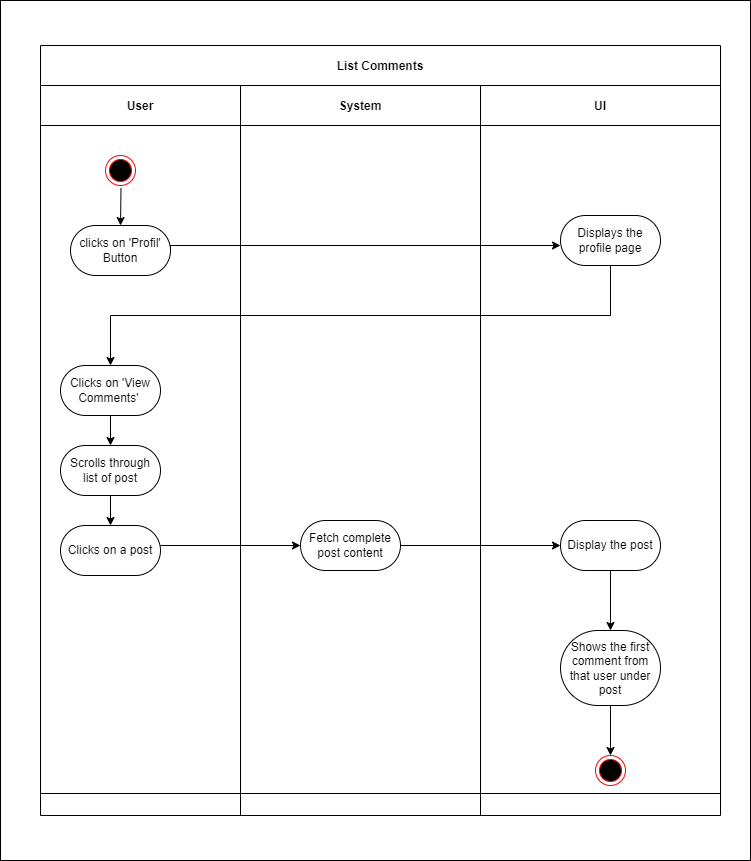

The diagram above was exported from draw.io. Its source (the exported page's mxGraphModel, read from the mxfile embedded in the PNG):
<mxGraphModel dx="1872" dy="2247" grid="1" gridSize="10" guides="1" tooltips="1" connect="1" arrows="1" fold="1" page="1" pageScale="1" pageWidth="850" pageHeight="1100" math="0" shadow="0">
  <root>
    <mxCell id="0" />
    <mxCell id="1" parent="0" />
    <mxCell id="36" value="" style="rounded=0;whiteSpace=wrap;html=1;" vertex="1" parent="1">
      <mxGeometry x="40" y="-85" width="750" height="860" as="geometry" />
    </mxCell>
    <mxCell id="3" value="List Comments" style="shape=table;childLayout=tableLayout;startSize=40;collapsible=0;recursiveResize=0;expand=0;fillColor=none;fontStyle=1;movable=0;resizable=0;rotatable=0;deletable=0;editable=0;connectable=0;" vertex="1" parent="1">
      <mxGeometry x="80" y="-40" width="680" height="770" as="geometry" />
    </mxCell>
    <mxCell id="4" value="" style="shape=tableRow;horizontal=0;swimlaneHead=0;swimlaneBody=0;top=0;left=0;bottom=0;right=0;fillColor=none;points=[[0,0.5],[1,0.5]];portConstraint=eastwest;startSize=0;collapsible=0;recursiveResize=0;expand=0;fontStyle=1;movable=0;resizable=0;rotatable=0;deletable=0;editable=0;connectable=0;" vertex="1" parent="3">
      <mxGeometry y="40" width="680" height="708" as="geometry" />
    </mxCell>
    <mxCell id="5" value="User" style="swimlane;swimlaneHead=0;swimlaneBody=0;connectable=0;fillColor=none;startSize=40;collapsible=0;recursiveResize=0;expand=0;fontStyle=1;movable=0;resizable=0;rotatable=0;deletable=0;editable=0;" vertex="1" parent="4">
      <mxGeometry width="200" height="708" as="geometry">
        <mxRectangle width="200" height="708" as="alternateBounds" />
      </mxGeometry>
    </mxCell>
    <mxCell id="6" value="clicks on 'Profil' Button" style="rounded=1;whiteSpace=wrap;html=1;arcSize=50;movable=0;resizable=0;rotatable=0;deletable=0;editable=0;connectable=0;" vertex="1" parent="5">
      <mxGeometry x="30" y="140" width="100" height="50" as="geometry" />
    </mxCell>
    <mxCell id="7" style="edgeStyle=orthogonalEdgeStyle;rounded=0;orthogonalLoop=1;jettySize=auto;html=1;exitX=0.5;exitY=1;exitDx=0;exitDy=0;entryX=0.5;entryY=0;entryDx=0;entryDy=0;movable=0;resizable=0;rotatable=0;deletable=0;editable=0;connectable=0;" edge="1" parent="5" source="8" target="9">
      <mxGeometry relative="1" as="geometry" />
    </mxCell>
    <mxCell id="8" value="Clicks on 'View Comments'&amp;nbsp;" style="rounded=1;whiteSpace=wrap;html=1;arcSize=50;movable=0;resizable=0;rotatable=0;deletable=0;editable=0;connectable=0;" vertex="1" parent="5">
      <mxGeometry x="20" y="280" width="100" height="50" as="geometry" />
    </mxCell>
    <mxCell id="35" value="" style="edgeStyle=none;html=1;movable=0;resizable=0;rotatable=0;deletable=0;editable=0;connectable=0;" edge="1" parent="5" source="9" target="34">
      <mxGeometry relative="1" as="geometry" />
    </mxCell>
    <mxCell id="9" value="Scrolls through list of post" style="rounded=1;whiteSpace=wrap;html=1;arcSize=50;movable=0;resizable=0;rotatable=0;deletable=0;editable=0;connectable=0;" vertex="1" parent="5">
      <mxGeometry x="20" y="360" width="100" height="50" as="geometry" />
    </mxCell>
    <mxCell id="10" style="edgeStyle=orthogonalEdgeStyle;rounded=0;orthogonalLoop=1;jettySize=auto;html=1;exitX=0.517;exitY=1.083;exitDx=0;exitDy=0;entryX=0.5;entryY=0;entryDx=0;entryDy=0;exitPerimeter=0;movable=0;resizable=0;rotatable=0;deletable=0;editable=0;connectable=0;" edge="1" parent="5" target="6" source="11">
      <mxGeometry relative="1" as="geometry">
        <mxPoint x="80" y="120" as="sourcePoint" />
      </mxGeometry>
    </mxCell>
    <mxCell id="11" value="" style="ellipse;html=1;shape=endState;fillColor=#000000;strokeColor=#ff0000;movable=0;resizable=0;rotatable=0;deletable=0;editable=0;connectable=0;" vertex="1" parent="5">
      <mxGeometry x="65" y="70" width="30" height="30" as="geometry" />
    </mxCell>
    <mxCell id="34" value="Clicks on a post" style="rounded=1;whiteSpace=wrap;html=1;arcSize=50;movable=0;resizable=0;rotatable=0;deletable=0;editable=0;connectable=0;" vertex="1" parent="5">
      <mxGeometry x="20" y="440" width="100" height="50" as="geometry" />
    </mxCell>
    <mxCell id="12" value="System" style="swimlane;swimlaneHead=0;swimlaneBody=0;connectable=0;fillColor=none;startSize=40;collapsible=0;recursiveResize=0;expand=0;fontStyle=1;movable=0;resizable=0;rotatable=0;deletable=0;editable=0;" vertex="1" parent="4">
      <mxGeometry x="200" width="240" height="708" as="geometry">
        <mxRectangle width="240" height="708" as="alternateBounds" />
      </mxGeometry>
    </mxCell>
    <mxCell id="14" value="Fetch complete post content" style="rounded=1;whiteSpace=wrap;html=1;arcSize=50;movable=0;resizable=0;rotatable=0;deletable=0;editable=0;connectable=0;" vertex="1" parent="12">
      <mxGeometry x="60" y="435" width="100" height="50" as="geometry" />
    </mxCell>
    <mxCell id="15" value="UI" style="swimlane;swimlaneHead=0;swimlaneBody=0;connectable=0;fillColor=none;startSize=40;collapsible=0;recursiveResize=0;expand=0;fontStyle=1;movable=0;resizable=0;rotatable=0;deletable=0;editable=0;" vertex="1" parent="4">
      <mxGeometry x="440" width="240" height="708" as="geometry">
        <mxRectangle width="240" height="708" as="alternateBounds" />
      </mxGeometry>
    </mxCell>
    <mxCell id="16" style="edgeStyle=orthogonalEdgeStyle;rounded=0;orthogonalLoop=1;jettySize=auto;html=1;exitX=0.5;exitY=1;exitDx=0;exitDy=0;entryX=0.5;entryY=0;entryDx=0;entryDy=0;movable=0;resizable=0;rotatable=0;deletable=0;editable=0;connectable=0;" edge="1" parent="15" source="18" target="21">
      <mxGeometry relative="1" as="geometry" />
    </mxCell>
    <mxCell id="18" value="Display the post" style="rounded=1;whiteSpace=wrap;html=1;arcSize=50;movable=0;resizable=0;rotatable=0;deletable=0;editable=0;connectable=0;" vertex="1" parent="15">
      <mxGeometry x="80" y="435" width="100" height="50" as="geometry" />
    </mxCell>
    <mxCell id="19" value="Displays the profile page" style="rounded=1;whiteSpace=wrap;html=1;arcSize=50;movable=0;resizable=0;rotatable=0;deletable=0;editable=0;connectable=0;" vertex="1" parent="15">
      <mxGeometry x="80" y="130" width="100" height="50" as="geometry" />
    </mxCell>
    <mxCell id="20" style="edgeStyle=orthogonalEdgeStyle;rounded=0;orthogonalLoop=1;jettySize=auto;html=1;exitX=0.5;exitY=1;exitDx=0;exitDy=0;entryX=0.5;entryY=0;entryDx=0;entryDy=0;movable=0;resizable=0;rotatable=0;deletable=0;editable=0;connectable=0;" edge="1" parent="15" source="21">
      <mxGeometry relative="1" as="geometry">
        <mxPoint x="130" y="670" as="targetPoint" />
      </mxGeometry>
    </mxCell>
    <mxCell id="21" value="Shows the first comment from that user under post" style="rounded=1;whiteSpace=wrap;html=1;arcSize=50;movable=0;resizable=0;rotatable=0;deletable=0;editable=0;connectable=0;" vertex="1" parent="15">
      <mxGeometry x="80" y="545" width="100" height="75" as="geometry" />
    </mxCell>
    <mxCell id="24" value="" style="ellipse;html=1;shape=endState;fillColor=#000000;strokeColor=#ff0000;movable=0;resizable=0;rotatable=0;deletable=0;editable=0;connectable=0;" vertex="1" parent="15">
      <mxGeometry x="115" y="670" width="30" height="30" as="geometry" />
    </mxCell>
    <mxCell id="26" style="edgeStyle=orthogonalEdgeStyle;rounded=0;orthogonalLoop=1;jettySize=auto;html=1;exitX=1;exitY=0.5;exitDx=0;exitDy=0;movable=0;resizable=0;rotatable=0;deletable=0;editable=0;connectable=0;" edge="1" parent="4" source="6">
      <mxGeometry relative="1" as="geometry">
        <Array as="points">
          <mxPoint x="130" y="160" />
          <mxPoint x="520" y="160" />
        </Array>
        <mxPoint x="360" y="145" as="sourcePoint" />
        <mxPoint x="520" y="160" as="targetPoint" />
      </mxGeometry>
    </mxCell>
    <mxCell id="27" style="edgeStyle=orthogonalEdgeStyle;rounded=0;orthogonalLoop=1;jettySize=auto;html=1;exitX=0.5;exitY=1;exitDx=0;exitDy=0;movable=0;resizable=0;rotatable=0;deletable=0;editable=0;connectable=0;" edge="1" parent="4" source="19" target="8">
      <mxGeometry relative="1" as="geometry" />
    </mxCell>
    <mxCell id="28" style="edgeStyle=orthogonalEdgeStyle;rounded=0;orthogonalLoop=1;jettySize=auto;html=1;exitX=1;exitY=0.5;exitDx=0;exitDy=0;movable=0;resizable=0;rotatable=0;deletable=0;editable=0;connectable=0;" edge="1" parent="4" target="14">
      <mxGeometry relative="1" as="geometry">
        <mxPoint x="120" y="460" as="sourcePoint" />
      </mxGeometry>
    </mxCell>
    <mxCell id="29" style="edgeStyle=orthogonalEdgeStyle;rounded=0;orthogonalLoop=1;jettySize=auto;html=1;exitX=1;exitY=0.5;exitDx=0;exitDy=0;movable=0;resizable=0;rotatable=0;deletable=0;editable=0;connectable=0;" edge="1" parent="4" source="14" target="18">
      <mxGeometry relative="1" as="geometry" />
    </mxCell>
    <mxCell id="30" value="" style="shape=tableRow;horizontal=0;swimlaneHead=0;swimlaneBody=0;top=0;left=0;bottom=0;right=0;fillColor=none;points=[[0,0.5],[1,0.5]];portConstraint=eastwest;startSize=0;collapsible=0;recursiveResize=0;expand=0;fontStyle=1;movable=0;resizable=0;rotatable=0;deletable=0;editable=0;connectable=0;" vertex="1" parent="3">
      <mxGeometry y="748" width="680" height="22" as="geometry" />
    </mxCell>
    <mxCell id="31" value="" style="swimlane;swimlaneHead=0;swimlaneBody=0;connectable=0;fillColor=none;startSize=0;collapsible=0;recursiveResize=0;expand=0;fontStyle=1;movable=0;resizable=0;rotatable=0;deletable=0;editable=0;" vertex="1" parent="30">
      <mxGeometry width="200" height="22" as="geometry">
        <mxRectangle width="200" height="22" as="alternateBounds" />
      </mxGeometry>
    </mxCell>
    <mxCell id="32" value="" style="swimlane;swimlaneHead=0;swimlaneBody=0;connectable=0;fillColor=none;startSize=0;collapsible=0;recursiveResize=0;expand=0;fontStyle=1;movable=0;resizable=0;rotatable=0;deletable=0;editable=0;" vertex="1" parent="30">
      <mxGeometry x="200" width="240" height="22" as="geometry">
        <mxRectangle width="240" height="22" as="alternateBounds" />
      </mxGeometry>
    </mxCell>
    <mxCell id="33" value="" style="swimlane;swimlaneHead=0;swimlaneBody=0;connectable=0;fillColor=none;startSize=0;collapsible=0;recursiveResize=0;expand=0;fontStyle=1;movable=0;resizable=0;rotatable=0;deletable=0;editable=0;" vertex="1" parent="30">
      <mxGeometry x="440" width="240" height="22" as="geometry">
        <mxRectangle width="240" height="22" as="alternateBounds" />
      </mxGeometry>
    </mxCell>
  </root>
</mxGraphModel>